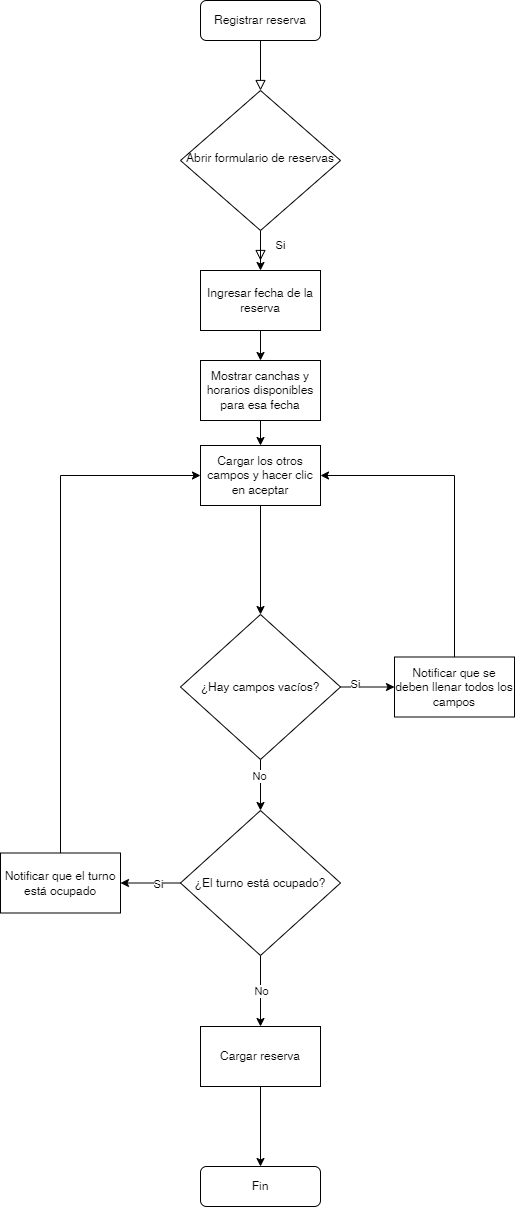

The diagram above was exported from draw.io. Its source (the exported page's mxGraphModel, read from the mxfile embedded in the PNG):
<mxGraphModel dx="1632" dy="524" grid="1" gridSize="10" guides="1" tooltips="1" connect="1" arrows="1" fold="1" page="1" pageScale="1" pageWidth="827" pageHeight="1169" math="0" shadow="0">
  <root>
    <mxCell id="WIyWlLk6GJQsqaUBKTNV-0" />
    <mxCell id="WIyWlLk6GJQsqaUBKTNV-1" parent="WIyWlLk6GJQsqaUBKTNV-0" />
    <mxCell id="WIyWlLk6GJQsqaUBKTNV-2" value="" style="rounded=0;html=1;jettySize=auto;orthogonalLoop=1;fontSize=11;endArrow=block;endFill=0;endSize=8;strokeWidth=1;shadow=0;labelBackgroundColor=none;edgeStyle=orthogonalEdgeStyle;" parent="WIyWlLk6GJQsqaUBKTNV-1" source="WIyWlLk6GJQsqaUBKTNV-3" target="WIyWlLk6GJQsqaUBKTNV-6" edge="1">
      <mxGeometry relative="1" as="geometry" />
    </mxCell>
    <mxCell id="WIyWlLk6GJQsqaUBKTNV-3" value="Registrar reserva" style="rounded=1;whiteSpace=wrap;html=1;fontSize=12;glass=0;strokeWidth=1;shadow=0;" parent="WIyWlLk6GJQsqaUBKTNV-1" vertex="1">
      <mxGeometry x="160" y="80" width="120" height="40" as="geometry" />
    </mxCell>
    <mxCell id="WIyWlLk6GJQsqaUBKTNV-4" value="Si" style="rounded=0;html=1;jettySize=auto;orthogonalLoop=1;fontSize=11;endArrow=block;endFill=0;endSize=8;strokeWidth=1;shadow=0;labelBackgroundColor=none;edgeStyle=orthogonalEdgeStyle;" parent="WIyWlLk6GJQsqaUBKTNV-1" source="WIyWlLk6GJQsqaUBKTNV-6" edge="1">
      <mxGeometry y="20" relative="1" as="geometry">
        <mxPoint as="offset" />
        <mxPoint x="220" y="340" as="targetPoint" />
      </mxGeometry>
    </mxCell>
    <mxCell id="BK9yGcEPLeZTF0vuQaxl-1" style="edgeStyle=orthogonalEdgeStyle;rounded=0;orthogonalLoop=1;jettySize=auto;html=1;entryX=0.5;entryY=0;entryDx=0;entryDy=0;" parent="WIyWlLk6GJQsqaUBKTNV-1" source="WIyWlLk6GJQsqaUBKTNV-6" target="BK9yGcEPLeZTF0vuQaxl-0" edge="1">
      <mxGeometry relative="1" as="geometry" />
    </mxCell>
    <mxCell id="WIyWlLk6GJQsqaUBKTNV-6" value="Abrir formulario de reservas" style="rhombus;whiteSpace=wrap;html=1;shadow=0;fontFamily=Helvetica;fontSize=12;align=center;strokeWidth=1;spacing=6;spacingTop=-4;" parent="WIyWlLk6GJQsqaUBKTNV-1" vertex="1">
      <mxGeometry x="140" y="170" width="160" height="140" as="geometry" />
    </mxCell>
    <mxCell id="WIyWlLk6GJQsqaUBKTNV-11" value="Fin" style="rounded=1;whiteSpace=wrap;html=1;fontSize=12;glass=0;strokeWidth=1;shadow=0;" parent="WIyWlLk6GJQsqaUBKTNV-1" vertex="1">
      <mxGeometry x="160" y="1246" width="120" height="40" as="geometry" />
    </mxCell>
    <mxCell id="BK9yGcEPLeZTF0vuQaxl-4" style="edgeStyle=orthogonalEdgeStyle;rounded=0;orthogonalLoop=1;jettySize=auto;html=1;entryX=0.5;entryY=0;entryDx=0;entryDy=0;" parent="WIyWlLk6GJQsqaUBKTNV-1" source="BK9yGcEPLeZTF0vuQaxl-0" target="4RPBI-8IlFj3TCBoaR9p-0" edge="1">
      <mxGeometry relative="1" as="geometry" />
    </mxCell>
    <mxCell id="BK9yGcEPLeZTF0vuQaxl-0" value="Ingresar fecha de la reserva" style="rounded=0;whiteSpace=wrap;html=1;" parent="WIyWlLk6GJQsqaUBKTNV-1" vertex="1">
      <mxGeometry x="160" y="350" width="120" height="60" as="geometry" />
    </mxCell>
    <mxCell id="BK9yGcEPLeZTF0vuQaxl-6" style="edgeStyle=orthogonalEdgeStyle;rounded=0;orthogonalLoop=1;jettySize=auto;html=1;entryX=0;entryY=0.5;entryDx=0;entryDy=0;exitX=1;exitY=0.5;exitDx=0;exitDy=0;" parent="WIyWlLk6GJQsqaUBKTNV-1" source="BK9yGcEPLeZTF0vuQaxl-3" target="BK9yGcEPLeZTF0vuQaxl-5" edge="1">
      <mxGeometry relative="1" as="geometry" />
    </mxCell>
    <mxCell id="BK9yGcEPLeZTF0vuQaxl-7" value="Si" style="edgeLabel;html=1;align=center;verticalAlign=middle;resizable=0;points=[];" parent="BK9yGcEPLeZTF0vuQaxl-6" vertex="1" connectable="0">
      <mxGeometry x="-0.4766" y="3" relative="1" as="geometry">
        <mxPoint as="offset" />
      </mxGeometry>
    </mxCell>
    <mxCell id="BK9yGcEPLeZTF0vuQaxl-9" style="edgeStyle=orthogonalEdgeStyle;rounded=0;orthogonalLoop=1;jettySize=auto;html=1;entryX=0.5;entryY=0;entryDx=0;entryDy=0;exitX=0.5;exitY=1;exitDx=0;exitDy=0;" parent="WIyWlLk6GJQsqaUBKTNV-1" source="BK9yGcEPLeZTF0vuQaxl-3" target="4RPBI-8IlFj3TCBoaR9p-5" edge="1">
      <mxGeometry relative="1" as="geometry" />
    </mxCell>
    <mxCell id="BK9yGcEPLeZTF0vuQaxl-12" value="No" style="edgeLabel;html=1;align=center;verticalAlign=middle;resizable=0;points=[];" parent="BK9yGcEPLeZTF0vuQaxl-9" vertex="1" connectable="0">
      <mxGeometry x="-0.344" y="-2" relative="1" as="geometry">
        <mxPoint y="-1" as="offset" />
      </mxGeometry>
    </mxCell>
    <mxCell id="BK9yGcEPLeZTF0vuQaxl-3" value="¿Hay campos vacíos?" style="rhombus;whiteSpace=wrap;html=1;" parent="WIyWlLk6GJQsqaUBKTNV-1" vertex="1">
      <mxGeometry x="140" y="694" width="160" height="145" as="geometry" />
    </mxCell>
    <mxCell id="4RPBI-8IlFj3TCBoaR9p-4" style="edgeStyle=orthogonalEdgeStyle;rounded=0;orthogonalLoop=1;jettySize=auto;html=1;entryX=1;entryY=0.5;entryDx=0;entryDy=0;" edge="1" parent="WIyWlLk6GJQsqaUBKTNV-1" source="BK9yGcEPLeZTF0vuQaxl-5" target="4RPBI-8IlFj3TCBoaR9p-1">
      <mxGeometry relative="1" as="geometry">
        <Array as="points">
          <mxPoint x="414" y="555" />
        </Array>
      </mxGeometry>
    </mxCell>
    <mxCell id="BK9yGcEPLeZTF0vuQaxl-5" value="Notificar que se deben llenar todos los campos" style="rounded=0;whiteSpace=wrap;html=1;" parent="WIyWlLk6GJQsqaUBKTNV-1" vertex="1">
      <mxGeometry x="354" y="736.5" width="120" height="60" as="geometry" />
    </mxCell>
    <mxCell id="BK9yGcEPLeZTF0vuQaxl-11" style="edgeStyle=orthogonalEdgeStyle;rounded=0;orthogonalLoop=1;jettySize=auto;html=1;entryX=0.5;entryY=0;entryDx=0;entryDy=0;" parent="WIyWlLk6GJQsqaUBKTNV-1" source="BK9yGcEPLeZTF0vuQaxl-8" target="WIyWlLk6GJQsqaUBKTNV-11" edge="1">
      <mxGeometry relative="1" as="geometry" />
    </mxCell>
    <mxCell id="BK9yGcEPLeZTF0vuQaxl-8" value="Cargar reserva" style="rounded=0;whiteSpace=wrap;html=1;" parent="WIyWlLk6GJQsqaUBKTNV-1" vertex="1">
      <mxGeometry x="160" y="1106" width="120" height="60" as="geometry" />
    </mxCell>
    <mxCell id="4RPBI-8IlFj3TCBoaR9p-2" style="edgeStyle=orthogonalEdgeStyle;rounded=0;orthogonalLoop=1;jettySize=auto;html=1;entryX=0.5;entryY=0;entryDx=0;entryDy=0;" edge="1" parent="WIyWlLk6GJQsqaUBKTNV-1" source="4RPBI-8IlFj3TCBoaR9p-0" target="4RPBI-8IlFj3TCBoaR9p-1">
      <mxGeometry relative="1" as="geometry" />
    </mxCell>
    <mxCell id="4RPBI-8IlFj3TCBoaR9p-0" value="Mostrar canchas y horarios disponibles para esa fecha" style="rounded=0;whiteSpace=wrap;html=1;" vertex="1" parent="WIyWlLk6GJQsqaUBKTNV-1">
      <mxGeometry x="160" y="440" width="120" height="60" as="geometry" />
    </mxCell>
    <mxCell id="4RPBI-8IlFj3TCBoaR9p-3" value="" style="edgeStyle=orthogonalEdgeStyle;rounded=0;orthogonalLoop=1;jettySize=auto;html=1;" edge="1" parent="WIyWlLk6GJQsqaUBKTNV-1" source="4RPBI-8IlFj3TCBoaR9p-1" target="BK9yGcEPLeZTF0vuQaxl-3">
      <mxGeometry relative="1" as="geometry" />
    </mxCell>
    <mxCell id="4RPBI-8IlFj3TCBoaR9p-1" value="Cargar los otros campos y hacer clic en aceptar" style="rounded=0;whiteSpace=wrap;html=1;" vertex="1" parent="WIyWlLk6GJQsqaUBKTNV-1">
      <mxGeometry x="160" y="525" width="120" height="60" as="geometry" />
    </mxCell>
    <mxCell id="4RPBI-8IlFj3TCBoaR9p-6" style="edgeStyle=orthogonalEdgeStyle;rounded=0;orthogonalLoop=1;jettySize=auto;html=1;entryX=0.5;entryY=0;entryDx=0;entryDy=0;" edge="1" parent="WIyWlLk6GJQsqaUBKTNV-1" source="4RPBI-8IlFj3TCBoaR9p-5" target="BK9yGcEPLeZTF0vuQaxl-8">
      <mxGeometry relative="1" as="geometry" />
    </mxCell>
    <mxCell id="4RPBI-8IlFj3TCBoaR9p-7" value="No" style="edgeLabel;html=1;align=center;verticalAlign=middle;resizable=0;points=[];" vertex="1" connectable="0" parent="4RPBI-8IlFj3TCBoaR9p-6">
      <mxGeometry x="-0.0141" relative="1" as="geometry">
        <mxPoint as="offset" />
      </mxGeometry>
    </mxCell>
    <mxCell id="4RPBI-8IlFj3TCBoaR9p-9" style="edgeStyle=orthogonalEdgeStyle;rounded=0;orthogonalLoop=1;jettySize=auto;html=1;entryX=1;entryY=0.5;entryDx=0;entryDy=0;" edge="1" parent="WIyWlLk6GJQsqaUBKTNV-1" source="4RPBI-8IlFj3TCBoaR9p-5" target="4RPBI-8IlFj3TCBoaR9p-8">
      <mxGeometry relative="1" as="geometry" />
    </mxCell>
    <mxCell id="4RPBI-8IlFj3TCBoaR9p-10" value="Si" style="edgeLabel;html=1;align=center;verticalAlign=middle;resizable=0;points=[];" vertex="1" connectable="0" parent="4RPBI-8IlFj3TCBoaR9p-9">
      <mxGeometry x="-0.2333" y="1" relative="1" as="geometry">
        <mxPoint as="offset" />
      </mxGeometry>
    </mxCell>
    <mxCell id="4RPBI-8IlFj3TCBoaR9p-5" value="¿El turno está ocupado?" style="rhombus;whiteSpace=wrap;html=1;" vertex="1" parent="WIyWlLk6GJQsqaUBKTNV-1">
      <mxGeometry x="140" y="890" width="160" height="145" as="geometry" />
    </mxCell>
    <mxCell id="4RPBI-8IlFj3TCBoaR9p-11" style="edgeStyle=orthogonalEdgeStyle;rounded=0;orthogonalLoop=1;jettySize=auto;html=1;entryX=0;entryY=0.5;entryDx=0;entryDy=0;" edge="1" parent="WIyWlLk6GJQsqaUBKTNV-1" source="4RPBI-8IlFj3TCBoaR9p-8" target="4RPBI-8IlFj3TCBoaR9p-1">
      <mxGeometry relative="1" as="geometry">
        <Array as="points">
          <mxPoint x="20" y="555" />
        </Array>
      </mxGeometry>
    </mxCell>
    <mxCell id="4RPBI-8IlFj3TCBoaR9p-8" value="Notificar que el turno está ocupado" style="rounded=0;whiteSpace=wrap;html=1;" vertex="1" parent="WIyWlLk6GJQsqaUBKTNV-1">
      <mxGeometry x="-40" y="932.5" width="120" height="60" as="geometry" />
    </mxCell>
  </root>
</mxGraphModel>